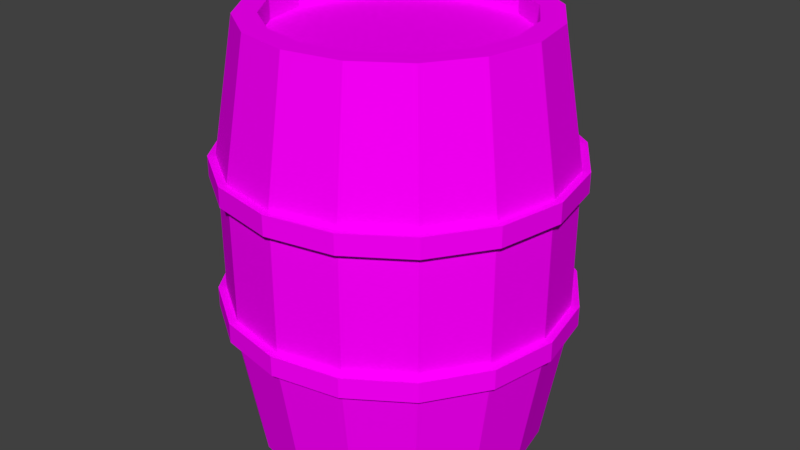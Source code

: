 # Source: barrel-2-end.blend  (saved by Blender 2.78.0; exported with 4.5.12 LTS)
import bpy
from mathutils import Matrix  # noqa: F401  (used for matrix-valued properties, if any)

bpy.ops.wm.read_factory_settings(use_empty=True)
scene = bpy.context.scene
scene.name = 'Scene'

# ---- collections
col_collection_1 = bpy.data.collections.new('Collection 1'); scene.collection.children.link(col_collection_1)

# ---- images (referenced by path relative to the original .blend; pixels are not part of the script)
import os
ASSET_DIR = os.environ.get("B2B_ASSET_DIR", "")  # directory of the original .blend (textures are referenced by path, not embedded)
HERE = os.path.dirname(os.path.abspath(__file__))  # packed textures are extracted next to this script under _unpacked/

def load_image(name, relpath, width, height, colorspace="sRGB"):
    """Load a texture the original file referenced (path relative to the .blend, or extracted next to this script)."""
    p = next((c for c in (os.path.join(HERE, relpath), os.path.join(ASSET_DIR, relpath)) if relpath and os.path.exists(c)), "")
    if p:
        img = bpy.data.images.load(p, check_existing=True)
        img.name = name
    else:  # same state as the original file: an image datablock whose file is absent (Cycles renders it pink)
        img = bpy.data.images.new(name, width, height)
        img.source = "FILE"
        img.filepath = "//" + (relpath or name)
    img.colorspace_settings.name = colorspace
    return img
img_barrel = load_image('Barrel', 'Barrel.png', 1024, 1024, 'sRGB')

# ---- materials (node trees are filled in below, after node groups)
mat_barrel = bpy.data.materials.new('Barrel')
mat_barrel.alpha_threshold = 0.0
mat_barrel.use_transparent_shadow = False
mat_barrel.diffuse_color = (0.8, 0.3474, 0.1393, 1.0)
mat_barrel.roughness = 0.5

# ---- material node trees
mat_barrel.use_nodes = True; mat_barrel.node_tree.nodes.clear()
_N = mat_barrel.node_tree.nodes; _L = mat_barrel.node_tree.links
n0 = _N.new('ShaderNodeOutputMaterial'); n0.name = 'Material Output'; n0.location = (300, 300)
n1 = _N.new('ShaderNodeBsdfDiffuse'); n1.name = 'Diffuse BSDF'; n1.location = (10, 300)
n2 = _N.new('ShaderNodeTexImage'); n2.name = 'Image Texture'; n2.location = (-234, 505)
n2.width = 140
n2.image = img_barrel
_L.new(n1.outputs[0], n0.inputs[0])
_L.new(n2.outputs[0], n1.inputs[0])
n0.is_active_output = True

# ---- world
world_world = bpy.data.worlds.new('World'); scene.world = world_world
world_world.color = (0.05088, 0.05088, 0.05088)
world_world.use_sun_shadow = False
world_world.sun_shadow_jitter_overblur = 0.0
world_world.cycles.sampling_method = 'MANUAL'

# ---- meshes
me_cylinder = bpy.data.meshes.new('Cylinder')
me_cylinder.from_pydata([(0.8491, 1.206, 2.675), (0.8491, 1.206, 2.813), (1.311, 1.115, 2.675), (1.311, 1.115, 2.813), (1.702, 0.8531, 2.675), (1.702, 0.8531, 2.813), (1.964, 0.4617, 2.675), (1.964, 0.4617, 2.813), (2.056, -4.812e-08, 2.675), (2.056, -4.812e-08, 2.813), (1.964, -0.4617, 2.675), (1.964, -0.4617, 2.813), (1.702, -0.8531, 2.675), (1.702, -0.8531, 2.813), (1.311, -1.115, 2.675), (1.311, -1.115, 2.813), (0.8491, -1.206, 2.675), (0.8491, -1.206, 2.813), (0.3874, -1.115, 2.675), (0.3874, -1.115, 2.813), (-0.004025, -0.8531, 2.675), (-0.004025, -0.8531, 2.813), (-0.2656, -0.4617, 2.675), (-0.2656, -0.4617, 2.813), (-0.3574, 1.9e-08, 2.675), (-0.3574, 1.9e-08, 2.813), (-0.2656, 0.4617, 2.675), (-0.2656, 0.4617, 2.813), (-0.004025, 0.8531, 2.675), (-0.004025, 0.8531, 2.813), (0.3874, 1.115, 2.675), (0.3874, 1.115, 2.813), (0.8491, 1.206, 1.728), (0.8491, 1.206, 1.867), (1.311, 1.115, 1.728), (1.311, 1.115, 1.867), (1.702, 0.8531, 1.728), (1.702, 0.8531, 1.867), (1.964, 0.4617, 1.728), (1.964, 0.4617, 1.867), (2.056, -4.812e-08, 1.728), (2.056, -4.812e-08, 1.867), (1.964, -0.4617, 1.728), (1.964, -0.4617, 1.867), (1.702, -0.8531, 1.728), (1.702, -0.8531, 1.867), (1.311, -1.115, 1.728), (1.311, -1.115, 1.867), (0.8491, -1.206, 1.728), (0.8491, -1.206, 1.867), (0.3874, -1.115, 1.728), (0.3874, -1.115, 1.867), (-0.004025, -0.8531, 1.728), (-0.004025, -0.8531, 1.867), (-0.2656, -0.4617, 1.728), (-0.2656, -0.4617, 1.867), (-0.3574, 1.9e-08, 1.728), (-0.3574, 1.9e-08, 1.867), (-0.2656, 0.4617, 1.728), (-0.2656, 0.4617, 1.867), (-0.004025, 0.8531, 1.728), (-0.004025, 0.8531, 1.867), (0.3874, 1.115, 1.728), (0.3874, 1.115, 1.867), (0.8491, 1.0, 3.718), (1.232, 0.9239, 3.718), (1.556, 0.7071, 3.718), (1.773, 0.3827, 3.718), (1.849, -4.371e-08, 3.718), (1.773, -0.3827, 3.718), (1.556, -0.7071, 3.718), (1.232, -0.9239, 3.718), (0.8491, -1.0, 3.718), (0.4664, -0.9239, 3.718), (0.142, -0.7071, 3.718), (-0.07478, -0.3827, 3.718), (-0.1509, 1.192e-08, 3.718), (-0.07478, 0.3827, 3.718), (0.142, 0.7071, 3.718), (0.4664, 0.9239, 3.718), (0.8491, 1.152, 2.828), (1.29, 1.064, 2.828), (1.663, 0.8143, 2.828), (1.913, 0.4407, 2.828), (2.001, -4.695e-08, 2.828), (1.913, -0.4407, 2.828), (1.663, -0.8143, 2.828), (1.29, -1.064, 2.828), (0.8491, -1.152, 2.828), (0.4084, -1.064, 2.828), (0.03479, -0.8143, 2.828), (-0.2148, -0.4407, 2.828), (-0.3025, 1.712e-08, 2.828), (-0.2148, 0.4407, 2.828), (0.03479, 0.8143, 2.828), (0.4084, 1.064, 2.828), (0.8491, 0.8444, 3.718), (1.172, 0.7801, 3.718), (1.446, 0.5971, 3.718), (1.629, 0.3231, 3.718), (1.694, -4.489e-08, 3.718), (1.629, -0.3231, 3.718), (1.446, -0.5971, 3.718), (1.172, -0.7801, 3.718), (0.8491, -0.8444, 3.718), (0.526, -0.7801, 3.718), (0.252, -0.5971, 3.718), (0.06896, -0.3231, 3.718), (0.004678, 1.288e-09, 3.718), (0.06896, 0.3231, 3.718), (0.252, 0.5971, 3.718), (0.526, 0.7801, 3.718), (1.232, 0.9239, 3.718), (0.8491, 1.0, 3.718), (1.556, 0.7071, 3.718), (1.773, 0.3827, 3.718), (1.849, -4.371e-08, 3.718), (1.773, -0.3827, 3.718), (1.556, -0.7071, 3.718), (1.232, -0.9239, 3.718), (0.8491, -1.0, 3.718), (0.4664, -0.9239, 3.718), (0.142, -0.7071, 3.718), (-0.07478, -0.3827, 3.718), (-0.1509, 1.192e-08, 3.718), (-0.07478, 0.3827, 3.718), (0.142, 0.7071, 3.718), (0.4664, 0.9239, 3.718), (0.8491, 0.8444, 3.575), (1.172, 0.7801, 3.575), (1.446, 0.5971, 3.575), (1.629, 0.3231, 3.575), (1.694, -4.489e-08, 3.575), (1.629, -0.3231, 3.575), (1.446, -0.5971, 3.575), (1.172, -0.7801, 3.575), (0.8491, -0.8444, 3.575), (0.526, -0.7801, 3.575), (0.252, -0.5971, 3.575), (0.06896, -0.3231, 3.575), (0.004678, 1.288e-09, 3.575), (0.06896, 0.3231, 3.575), (0.252, 0.5971, 3.575), (0.526, 0.7801, 3.575), (0.8491, 1.0, 0.828), (1.232, 0.9239, 0.828), (1.556, 0.7071, 0.828), (1.773, 0.3827, 0.828), (1.849, -4.371e-08, 0.828), (1.773, -0.3827, 0.828), (1.556, -0.7071, 0.828), (1.232, -0.9239, 0.828), (0.8491, -1.0, 0.828), (0.4664, -0.9239, 0.828), (0.142, -0.7071, 0.828), (-0.07478, -0.3827, 0.828), (-0.1509, 1.192e-08, 0.828), (-0.07478, 0.3827, 0.828), (0.142, 0.7071, 0.828), (0.4664, 0.9239, 0.828), (0.8491, 1.152, 1.718), (1.29, 1.064, 1.718), (1.663, 0.8143, 1.718), (1.913, 0.4407, 1.718), (2.001, -4.695e-08, 1.718), (1.913, -0.4407, 1.718), (1.663, -0.8143, 1.718), (1.29, -1.064, 1.718), (0.8491, -1.152, 1.718), (0.4084, -1.064, 1.718), (0.03479, -0.8143, 1.718), (-0.2148, -0.4407, 1.718), (-0.3025, 1.712e-08, 1.718), (-0.2148, 0.4407, 1.718), (0.03479, 0.8143, 1.718), (0.4084, 1.064, 1.718), (0.8491, 0.8444, 0.828), (1.172, 0.7801, 0.828), (1.446, 0.5971, 0.828), (1.629, 0.3231, 0.828), (1.694, -4.489e-08, 0.828), (1.629, -0.3231, 0.828), (1.446, -0.5971, 0.828), (1.172, -0.7801, 0.828), (0.8491, -0.8444, 0.828), (0.526, -0.7801, 0.828), (0.252, -0.5971, 0.828), (0.06896, -0.3231, 0.828), (0.004678, 1.288e-09, 0.828), (0.06896, 0.3231, 0.828), (0.252, 0.5971, 0.828), (0.526, 0.7801, 0.828), (1.232, 0.9239, 0.828), (0.8491, 1.0, 0.828), (1.556, 0.7071, 0.828), (1.773, 0.3827, 0.828), (1.849, -4.371e-08, 0.828), (1.773, -0.3827, 0.828), (1.556, -0.7071, 0.828), (1.232, -0.9239, 0.828), (0.8491, -1.0, 0.828), (0.4664, -0.9239, 0.828), (0.142, -0.7071, 0.828), (-0.07478, -0.3827, 0.828), (-0.1509, 1.192e-08, 0.828), (-0.07478, 0.3827, 0.828), (0.142, 0.7071, 0.828), (0.4664, 0.9239, 0.828), (0.8491, 0.8444, 0.9711), (1.172, 0.7801, 0.9711), (1.446, 0.5971, 0.9711), (1.629, 0.3231, 0.9711), (1.694, -4.489e-08, 0.9711), (1.629, -0.3231, 0.9711), (1.446, -0.5971, 0.9711), (1.172, -0.7801, 0.9711), (0.8491, -0.8444, 0.9711), (0.526, -0.7801, 0.9711), (0.252, -0.5971, 0.9711), (0.06896, -0.3231, 0.9711), (0.004678, 1.288e-09, 0.9711), (0.06896, 0.3231, 0.9711), (0.252, 0.5971, 0.9711), (0.526, 0.7801, 0.9711), (0.8491, 1.152, 2.273), (1.29, 1.064, 2.273), (1.663, 0.8143, 2.273), (1.913, 0.4407, 2.273), (2.001, -4.695e-08, 2.273), (1.913, -0.4407, 2.273), (1.663, -0.8143, 2.273), (1.29, -1.064, 2.273), (0.8491, -1.152, 2.273), (0.4084, -1.064, 2.273), (0.03479, -0.8143, 2.273), (-0.2148, -0.4407, 2.273), (-0.3025, 1.712e-08, 2.273), (-0.2148, 0.4407, 2.273), (0.03479, 0.8143, 2.273), (0.4084, 1.064, 2.273)], [], [(0, 1, 3, 2), (2, 3, 5, 4), (4, 5, 7, 6), (6, 7, 9, 8), (8, 9, 11, 10), (10, 11, 13, 12), (12, 13, 15, 14), (14, 15, 17, 16), (16, 17, 19, 18), (18, 19, 21, 20), (20, 21, 23, 22), (22, 23, 25, 24), (24, 25, 27, 26), (26, 27, 29, 28), (3, 1, 31, 29, 27, 25, 23, 21, 19, 17, 15, 13, 11, 9, 7, 5), (28, 29, 31, 30), (30, 31, 1, 0), (0, 2, 4, 6, 8, 10, 12, 14, 16, 18, 20, 22, 24, 26, 28, 30), (32, 33, 35, 34), (34, 35, 37, 36), (36, 37, 39, 38), (38, 39, 41, 40), (40, 41, 43, 42), (42, 43, 45, 44), (44, 45, 47, 46), (46, 47, 49, 48), (48, 49, 51, 50), (50, 51, 53, 52), (52, 53, 55, 54), (54, 55, 57, 56), (56, 57, 59, 58), (58, 59, 61, 60), (35, 33, 63, 61, 59, 57, 55, 53, 51, 49, 47, 45, 43, 41, 39, 37), (60, 61, 63, 62), (62, 63, 33, 32), (32, 34, 36, 38, 40, 42, 44, 46, 48, 50, 52, 54, 56, 58, 60, 62), (80, 64, 65, 81), (81, 65, 66, 82), (82, 66, 67, 83), (83, 67, 68, 84), (84, 68, 69, 85), (85, 69, 70, 86), (86, 70, 71, 87), (87, 71, 72, 88), (88, 72, 73, 89), (89, 73, 74, 90), (90, 74, 75, 91), (91, 75, 76, 92), (92, 76, 77, 93), (93, 77, 78, 94), (66, 65, 112, 114), (94, 78, 79, 95), (95, 79, 64, 80), (239, 95, 80, 224), (238, 94, 95, 239), (237, 93, 94, 238), (236, 92, 93, 237), (235, 91, 92, 236), (234, 90, 91, 235), (233, 89, 90, 234), (232, 88, 89, 233), (231, 87, 88, 232), (230, 86, 87, 231), (229, 85, 86, 230), (228, 84, 85, 229), (227, 83, 84, 228), (226, 82, 83, 227), (225, 81, 82, 226), (224, 80, 81, 225), (106, 105, 137, 138), (68, 67, 115, 116), (77, 76, 124, 125), (79, 78, 126, 127), (73, 72, 120, 121), (75, 74, 122, 123), (69, 68, 116, 117), (71, 70, 118, 119), (67, 66, 114, 115), (78, 77, 125, 126), (64, 79, 127, 113), (65, 64, 113, 112), (74, 73, 121, 122), (76, 75, 123, 124), (70, 69, 117, 118), (72, 71, 119, 120), (96, 97, 112, 113), (97, 98, 114, 112), (98, 99, 115, 114), (99, 100, 116, 115), (100, 101, 117, 116), (101, 102, 118, 117), (102, 103, 119, 118), (103, 104, 120, 119), (104, 105, 121, 120), (105, 106, 122, 121), (106, 107, 123, 122), (107, 108, 124, 123), (108, 109, 125, 124), (109, 110, 126, 125), (110, 111, 127, 126), (111, 96, 113, 127), (129, 128, 143, 142, 141, 140, 139, 138, 137, 136, 135, 134, 133, 132, 131, 130), (96, 111, 143, 128), (111, 110, 142, 143), (100, 99, 131, 132), (99, 98, 130, 131), (105, 104, 136, 137), (110, 109, 141, 142), (98, 97, 129, 130), (104, 103, 135, 136), (103, 102, 134, 135), (109, 108, 140, 141), (97, 96, 128, 129), (102, 101, 133, 134), (108, 107, 139, 140), (107, 106, 138, 139), (101, 100, 132, 133), (160, 161, 145, 144), (161, 162, 146, 145), (162, 163, 147, 146), (163, 164, 148, 147), (164, 165, 149, 148), (165, 166, 150, 149), (166, 167, 151, 150), (167, 168, 152, 151), (168, 169, 153, 152), (169, 170, 154, 153), (170, 171, 155, 154), (171, 172, 156, 155), (172, 173, 157, 156), (173, 174, 158, 157), (146, 194, 192, 145), (174, 175, 159, 158), (175, 160, 144, 159), (239, 224, 160, 175), (238, 239, 175, 174), (237, 238, 174, 173), (236, 237, 173, 172), (235, 236, 172, 171), (234, 235, 171, 170), (233, 234, 170, 169), (232, 233, 169, 168), (231, 232, 168, 167), (230, 231, 167, 166), (229, 230, 166, 165), (228, 229, 165, 164), (227, 228, 164, 163), (226, 227, 163, 162), (225, 226, 162, 161), (224, 225, 161, 160), (186, 218, 217, 185), (148, 196, 195, 147), (157, 205, 204, 156), (159, 207, 206, 158), (153, 201, 200, 152), (155, 203, 202, 154), (149, 197, 196, 148), (151, 199, 198, 150), (147, 195, 194, 146), (158, 206, 205, 157), (144, 193, 207, 159), (145, 192, 193, 144), (154, 202, 201, 153), (156, 204, 203, 155), (150, 198, 197, 149), (152, 200, 199, 151), (176, 193, 192, 177), (177, 192, 194, 178), (178, 194, 195, 179), (179, 195, 196, 180), (180, 196, 197, 181), (181, 197, 198, 182), (182, 198, 199, 183), (183, 199, 200, 184), (184, 200, 201, 185), (185, 201, 202, 186), (186, 202, 203, 187), (187, 203, 204, 188), (188, 204, 205, 189), (189, 205, 206, 190), (190, 206, 207, 191), (191, 207, 193, 176), (209, 210, 211, 212, 213, 214, 215, 216, 217, 218, 219, 220, 221, 222, 223, 208), (176, 208, 223, 191), (191, 223, 222, 190), (180, 212, 211, 179), (179, 211, 210, 178), (185, 217, 216, 184), (190, 222, 221, 189), (178, 210, 209, 177), (184, 216, 215, 183), (183, 215, 214, 182), (189, 221, 220, 188), (177, 209, 208, 176), (182, 214, 213, 181), (188, 220, 219, 187), (187, 219, 218, 186), (181, 213, 212, 180)])
_uv = me_cylinder.uv_layers.new(name='UVMap')
_uv.uv.foreach_set('vector', [0.625, 1.0, 0.625, 0.9817, 0.6874, 0.9817, 0.6874, 1.0, 0.6874, 1.0, 0.6874, 0.9817, 0.7499, 0.9817, 0.7499, 1.0, 0.7499, 1.0, 0.7499, 0.9817, 0.8124, 0.9817, 0.8124, 1.0, 0.8124, 1.0, 0.8124, 0.9817, 0.8749, 0.9817, 0.8749, 1.0, 0.8749, 1.0, 0.8749, 0.9817, 0.9374, 0.9817, 0.9374, 1.0, 0.9374, 1.0, 0.9374, 0.9817, 0.9998, 0.9817, 0.9998, 1.0, 0.0001529, 1.0, 0.0001529, 0.9817, 0.06263, 0.9817, 0.06263, 1.0, 0.06263, 1.0, 0.06263, 0.9817, 0.1251, 0.9817, 0.1251, 1.0, 0.1251, 1.0, 0.1251, 0.9817, 0.1876, 0.9817, 0.1876, 1.0, 0.1876, 1.0, 0.1876, 0.9817, 0.2501, 0.9817, 0.2501, 1.0, 0.2501, 1.0, 0.2501, 0.9817, 0.3126, 0.9817, 0.3126, 1.0, 0.3126, 1.0, 0.3126, 0.9817, 0.375, 0.9817, 0.375, 1.0, 0.375, 1.0, 0.375, 0.9817, 0.4375, 0.9817, 0.4375, 1.0, 0.4375, 1.0, 0.4375, 0.9817, 0.5, 0.9817, 0.5, 1.0, 0.9754, 0.9047, 0.9313, 0.9489, 0.8735, 0.9728, 0.811, 0.9728, 0.7533, 0.9489, 0.7091, 0.9047, 0.6852, 0.847, 0.6852, 0.7845, 0.7091, 0.7267, 0.7533, 0.6826, 0.8111, 0.6587, 0.8735, 0.6587, 0.9313, 0.6826, 0.9754, 0.7267, 0.9993, 0.7845, 0.9993, 0.847, 0.5, 1.0, 0.5, 0.9817, 0.5625, 0.9817, 0.5625, 1.0, 0.5625, 1.0, 0.5625, 0.9817, 0.625, 0.9817, 0.625, 1.0, 0.9317, 0.6826, 0.9759, 0.7267, 0.9998, 0.7845, 0.9998, 0.847, 0.9759, 0.9047, 0.9317, 0.9489, 0.874, 0.9728, 0.8115, 0.9728, 0.7537, 0.9489, 0.7096, 0.9047, 0.6857, 0.847, 0.6857, 0.7845, 0.7096, 0.7267, 0.7537, 0.6826, 0.8115, 0.6587, 0.874, 0.6587, 0.625, 0.9999, 0.625, 0.9816, 0.6874, 0.9816, 0.6874, 1.0, 0.6874, 1.0, 0.6874, 0.9816, 0.7499, 0.9816, 0.7499, 1.0, 0.7499, 1.0, 0.7499, 0.9816, 0.8124, 0.9816, 0.8124, 1.0, 0.8124, 1.0, 0.8124, 0.9816, 0.8749, 0.9817, 0.8749, 1.0, 0.8749, 1.0, 0.8749, 0.9817, 0.9374, 0.9817, 0.9374, 1.0, 0.9374, 1.0, 0.9374, 0.9817, 0.9998, 0.9817, 0.9998, 1.0, 0.0001529, 0.9997, 0.0001592, 0.9814, 0.06264, 0.9814, 0.06263, 0.9997, 0.06263, 0.9997, 0.06264, 0.9814, 0.1251, 0.9814, 0.1251, 0.9998, 0.1251, 0.9998, 0.1251, 0.9814, 0.1876, 0.9814, 0.1876, 0.9998, 0.1876, 0.9998, 0.1876, 0.9814, 0.2501, 0.9815, 0.2501, 0.9998, 0.2501, 0.9998, 0.2501, 0.9815, 0.3126, 0.9815, 0.3126, 0.9998, 0.3126, 0.9998, 0.3126, 0.9815, 0.375, 0.9815, 0.375, 0.9999, 0.375, 0.9999, 0.375, 0.9815, 0.4375, 0.9815, 0.4375, 0.9999, 0.4375, 0.9999, 0.4375, 0.9815, 0.5, 0.9815, 0.5, 0.9999, 0.9754, 0.9043, 0.9313, 0.9484, 0.8735, 0.9723, 0.811, 0.9723, 0.7533, 0.9484, 0.7091, 0.9043, 0.6852, 0.8465, 0.6852, 0.784, 0.7091, 0.7263, 0.7533, 0.6821, 0.8111, 0.6582, 0.8735, 0.6582, 0.9313, 0.6821, 0.9754, 0.7263, 0.9993, 0.784, 0.9993, 0.8465, 0.5, 0.9999, 0.5, 0.9815, 0.5625, 0.9816, 0.5625, 0.9999, 0.5625, 0.9999, 0.5625, 0.9816, 0.625, 0.9816, 0.625, 0.9999, 0.9316, 0.6821, 0.9758, 0.7263, 0.9997, 0.784, 0.9997, 0.8465, 0.9758, 0.9043, 0.9316, 0.9484, 0.8739, 0.9723, 0.8114, 0.9723, 0.7537, 0.9484, 0.7095, 0.9043, 0.6856, 0.8465, 0.6856, 0.784, 0.7095, 0.7263, 0.7537, 0.6821, 0.8114, 0.6582, 0.8739, 0.6582, 0.6276, 0.1593, 0.6282, 0.03166, 0.6866, 0.03214, 0.687, 0.1594, 0.687, 0.1594, 0.6866, 0.03214, 0.7447, 0.03204, 0.7465, 0.159, 0.7465, 0.159, 0.7447, 0.03204, 0.8025, 0.03109, 0.8065, 0.1582, 0.8065, 0.1582, 0.8025, 0.03109, 0.8601, 0.02888, 0.8673, 0.1567, 0.8673, 0.1567, 0.8601, 0.02888, 0.9176, 0.02479, 0.9298, 0.1539, 0.9298, 0.1539, 0.9176, 0.02479, 0.9746, 0.01785, 0.9949, 0.1491, 0.0008701, 0.1438, 0.02257, 0.0004074, 0.08485, 0.008316, 0.07054, 0.1484, 0.07054, 0.1484, 0.08485, 0.008316, 0.1469, 0.014, 0.137, 0.1515, 0.137, 0.1515, 0.1469, 0.014, 0.2085, 0.01822, 0.2014, 0.1536, 0.2014, 0.1536, 0.2085, 0.01822, 0.2697, 0.02148, 0.2644, 0.1552, 0.2644, 0.1552, 0.2697, 0.02148, 0.3305, 0.02408, 0.3264, 0.1564, 0.3264, 0.1564, 0.3305, 0.02408, 0.3908, 0.02622, 0.3876, 0.1573, 0.3876, 0.1573, 0.3908, 0.02622, 0.4508, 0.02802, 0.4482, 0.158, 0.4482, 0.158, 0.4508, 0.02802, 0.5103, 0.02953, 0.5083, 0.1586, 0.3275, 0.883, 0.2842, 0.9277, 0.2835, 0.9268, 0.3265, 0.8824, 0.5083, 0.1586, 0.5103, 0.02953, 0.5694, 0.03076, 0.5681, 0.1591, 0.5681, 0.1591, 0.5694, 0.03076, 0.6282, 0.03166, 0.6276, 0.1593, 0.5676, 0.2326, 0.5681, 0.1591, 0.6276, 0.1593, 0.6272, 0.2327, 0.5077, 0.2326, 0.5083, 0.1586, 0.5681, 0.1591, 0.5676, 0.2326, 0.4475, 0.2325, 0.4482, 0.158, 0.5083, 0.1586, 0.5077, 0.2326, 0.3868, 0.2324, 0.3876, 0.1573, 0.4482, 0.158, 0.4475, 0.2325, 0.3255, 0.2323, 0.3264, 0.1564, 0.3876, 0.1573, 0.3868, 0.2324, 0.2632, 0.2323, 0.2644, 0.1552, 0.3264, 0.1564, 0.3255, 0.2323, 0.1999, 0.2322, 0.2014, 0.1536, 0.2644, 0.1552, 0.2632, 0.2323, 0.135, 0.2321, 0.137, 0.1515, 0.2014, 0.1536, 0.1999, 0.2322, 0.06804, 0.232, 0.07054, 0.1484, 0.137, 0.1515, 0.135, 0.2321, -0.001392, 0.232, 0.0008701, 0.1438, 0.07054, 0.1484, 0.06804, 0.232, 0.9317, 0.2331, 0.9298, 0.1539, 0.9949, 0.1491, 0.9985, 0.2331, 0.8683, 0.233, 0.8673, 0.1567, 0.9298, 0.1539, 0.9317, 0.2331, 0.8069, 0.2329, 0.8065, 0.1582, 0.8673, 0.1567, 0.8683, 0.233, 0.7466, 0.2328, 0.7465, 0.159, 0.8065, 0.1582, 0.8069, 0.2329, 0.6868, 0.2328, 0.687, 0.1594, 0.7465, 0.159, 0.7466, 0.2328, 0.6272, 0.2327, 0.6276, 0.1593, 0.687, 0.1594, 0.6868, 0.2328, 0.08476, 0.7177, 0.1202, 0.6803, 0.1324, 0.6972, 0.1028, 0.7285, 0.3499, 0.762, 0.3505, 0.8248, 0.3494, 0.8246, 0.3488, 0.7622, 0.06548, 0.8819, 0.04196, 0.8242, 0.04307, 0.8239, 0.06643, 0.8813, 0.1652, 0.9517, 0.1085, 0.9269, 0.1091, 0.926, 0.1655, 0.9506, 0.1057, 0.6593, 0.1626, 0.635, 0.1628, 0.6361, 0.1064, 0.6602, 0.0412, 0.7619, 0.06317, 0.704, 0.06414, 0.7046, 0.04232, 0.7621, 0.326, 0.7038, 0.3499, 0.762, 0.3488, 0.7622, 0.3251, 0.7045, 0.2246, 0.635, 0.282, 0.6592, 0.2814, 0.6602, 0.2244, 0.6361, 0.3505, 0.8248, 0.3275, 0.883, 0.3265, 0.8824, 0.3494, 0.8246, 0.1085, 0.9269, 0.06548, 0.8819, 0.06643, 0.8813, 0.1091, 0.926, 0.2271, 0.952, 0.1652, 0.9517, 0.1655, 0.9506, 0.2269, 0.9509, 0.2842, 0.9277, 0.2271, 0.952, 0.2269, 0.9509, 0.2835, 0.9268, 0.06317, 0.704, 0.1057, 0.6593, 0.1064, 0.6602, 0.06414, 0.7046, 0.04196, 0.8242, 0.0412, 0.7619, 0.04232, 0.7621, 0.04307, 0.8239, 0.282, 0.6592, 0.326, 0.7038, 0.3251, 0.7045, 0.2814, 0.6602, 0.1626, 0.635, 0.2246, 0.635, 0.2244, 0.6361, 0.1628, 0.6361, 0.2221, 0.9269, 0.2696, 0.9065, 0.2835, 0.9268, 0.2269, 0.9509, 0.2696, 0.9065, 0.3058, 0.8689, 0.3265, 0.8824, 0.2835, 0.9268, 0.3058, 0.8689, 0.325, 0.82, 0.3494, 0.8246, 0.3265, 0.8824, 0.325, 0.82, 0.3243, 0.7671, 0.3488, 0.7622, 0.3494, 0.8246, 0.3243, 0.7671, 0.3043, 0.7181, 0.3251, 0.7045, 0.3488, 0.7622, 0.3043, 0.7181, 0.2674, 0.6805, 0.2814, 0.6602, 0.3251, 0.7045, 0.2674, 0.6805, 0.2194, 0.6602, 0.2244, 0.6361, 0.2814, 0.6602, 0.2194, 0.6602, 0.1676, 0.6601, 0.1628, 0.6361, 0.2244, 0.6361, 0.1676, 0.6601, 0.1202, 0.6803, 0.1064, 0.6602, 0.1628, 0.6361, 0.1202, 0.6803, 0.08476, 0.7177, 0.06414, 0.7046, 0.1064, 0.6602, 0.08476, 0.7177, 0.0666, 0.7664, 0.04232, 0.7621, 0.06414, 0.7046, 0.0666, 0.7664, 0.06732, 0.8192, 0.04307, 0.8239, 0.04232, 0.7621, 0.06732, 0.8192, 0.08728, 0.868, 0.06643, 0.8813, 0.04307, 0.8239, 0.08728, 0.868, 0.1233, 0.9059, 0.1091, 0.926, 0.06643, 0.8813, 0.1233, 0.9059, 0.1706, 0.9268, 0.1655, 0.9506, 0.1091, 0.926, 0.1706, 0.9268, 0.2221, 0.9269, 0.2269, 0.9509, 0.1655, 0.9506, 0.2573, 0.8893, 0.2175, 0.9065, 0.1746, 0.9062, 0.1352, 0.8885, 0.1053, 0.8561, 0.08837, 0.8146, 0.08782, 0.7697, 0.1028, 0.7285, 0.1324, 0.6972, 0.172, 0.6807, 0.2154, 0.681, 0.2556, 0.6983, 0.2864, 0.7301, 0.3031, 0.7717, 0.3038, 0.8165, 0.2877, 0.8578, 0.2221, 0.9269, 0.1706, 0.9268, 0.1746, 0.9062, 0.2175, 0.9065, 0.1706, 0.9268, 0.1233, 0.9059, 0.1352, 0.8885, 0.1746, 0.9062, 0.3243, 0.7671, 0.325, 0.82, 0.3038, 0.8165, 0.3031, 0.7717, 0.325, 0.82, 0.3058, 0.8689, 0.2877, 0.8578, 0.3038, 0.8165, 0.1202, 0.6803, 0.1676, 0.6601, 0.172, 0.6807, 0.1324, 0.6972, 0.1233, 0.9059, 0.08728, 0.868, 0.1053, 0.8561, 0.1352, 0.8885, 0.3058, 0.8689, 0.2696, 0.9065, 0.2573, 0.8893, 0.2877, 0.8578, 0.1676, 0.6601, 0.2194, 0.6602, 0.2154, 0.681, 0.172, 0.6807, 0.2194, 0.6602, 0.2674, 0.6805, 0.2556, 0.6983, 0.2154, 0.681, 0.08728, 0.868, 0.06732, 0.8192, 0.08837, 0.8146, 0.1053, 0.8561, 0.2696, 0.9065, 0.2221, 0.9269, 0.2175, 0.9065, 0.2573, 0.8893, 0.2674, 0.6805, 0.3043, 0.7181, 0.2864, 0.7301, 0.2556, 0.6983, 0.06732, 0.8192, 0.0666, 0.7664, 0.08782, 0.7697, 0.08837, 0.8146, 0.0666, 0.7664, 0.08476, 0.7177, 0.1028, 0.7285, 0.08782, 0.7697, 0.3043, 0.7181, 0.3243, 0.7671, 0.3031, 0.7717, 0.2864, 0.7301, 0.6274, 0.3061, 0.6868, 0.3062, 0.6861, 0.4334, 0.6277, 0.4337, 0.6868, 0.3062, 0.7463, 0.3066, 0.7442, 0.4336, 0.6861, 0.4334, 0.7463, 0.3066, 0.8063, 0.3076, 0.802, 0.4347, 0.7442, 0.4336, 0.8063, 0.3076, 0.8671, 0.3093, 0.8597, 0.4371, 0.802, 0.4347, 0.8671, 0.3093, 0.9296, 0.3123, 0.9171, 0.4413, 0.8597, 0.4371, 0.9296, 0.3123, 0.9947, 0.3172, 0.974, 0.4484, 0.9171, 0.4413, 0.0006606, 0.3201, 0.07034, 0.3156, 0.08432, 0.4558, 0.02202, 0.4636, 0.07034, 0.3156, 0.1368, 0.3128, 0.1464, 0.4503, 0.08432, 0.4558, 0.1368, 0.3128, 0.2012, 0.3108, 0.208, 0.4462, 0.1464, 0.4503, 0.2012, 0.3108, 0.2642, 0.3094, 0.2692, 0.4431, 0.208, 0.4462, 0.2642, 0.3094, 0.3262, 0.3083, 0.33, 0.4406, 0.2692, 0.4431, 0.3262, 0.3083, 0.3874, 0.3075, 0.3903, 0.4386, 0.33, 0.4406, 0.3874, 0.3075, 0.448, 0.3069, 0.4503, 0.437, 0.3903, 0.4386, 0.448, 0.3069, 0.5081, 0.3065, 0.5098, 0.4356, 0.4503, 0.437, 0.6783, 0.5945, 0.6771, 0.5947, 0.6523, 0.5383, 0.6533, 0.5377, 0.5081, 0.3065, 0.5679, 0.3062, 0.5689, 0.4345, 0.5098, 0.4356, 0.5679, 0.3062, 0.6274, 0.3061, 0.6277, 0.4337, 0.5689, 0.4345, 0.5676, 0.2326, 0.6272, 0.2327, 0.6274, 0.3061, 0.5679, 0.3062, 0.5077, 0.2326, 0.5676, 0.2326, 0.5679, 0.3062, 0.5081, 0.3065, 0.4475, 0.2325, 0.5077, 0.2326, 0.5081, 0.3065, 0.448, 0.3069, 0.3868, 0.2324, 0.4475, 0.2325, 0.448, 0.3069, 0.3874, 0.3075, 0.3255, 0.2323, 0.3868, 0.2324, 0.3874, 0.3075, 0.3262, 0.3083, 0.2632, 0.2323, 0.3255, 0.2323, 0.3262, 0.3083, 0.2642, 0.3094, 0.1999, 0.2322, 0.2632, 0.2323, 0.2642, 0.3094, 0.2012, 0.3108, 0.135, 0.2321, 0.1999, 0.2322, 0.2012, 0.3108, 0.1368, 0.3128, 0.06804, 0.232, 0.135, 0.2321, 0.1368, 0.3128, 0.07034, 0.3156, -0.001392, 0.232, 0.06804, 0.232, 0.07034, 0.3156, 0.0006606, 0.3201, 0.9317, 0.2331, 0.9985, 0.2331, 0.9947, 0.3172, 0.9296, 0.3123, 0.8683, 0.233, 0.9317, 0.2331, 0.9296, 0.3123, 0.8671, 0.3093, 0.8069, 0.2329, 0.8683, 0.233, 0.8671, 0.3093, 0.8063, 0.3076, 0.7466, 0.2328, 0.8069, 0.2329, 0.8063, 0.3076, 0.7463, 0.3066, 0.6868, 0.2328, 0.7466, 0.2328, 0.7463, 0.3066, 0.6868, 0.3062, 0.6272, 0.2327, 0.6868, 0.2328, 0.6868, 0.3062, 0.6274, 0.3061, 0.3862, 0.6505, 0.4069, 0.6465, 0.4242, 0.6865, 0.4065, 0.6983, 0.6543, 0.7136, 0.6534, 0.7129, 0.6775, 0.6562, 0.6786, 0.6564, 0.4302, 0.4948, 0.4307, 0.4957, 0.3866, 0.5379, 0.3857, 0.5373, 0.5501, 0.4719, 0.5498, 0.4731, 0.4879, 0.4731, 0.4877, 0.4719, 0.3853, 0.7129, 0.3863, 0.7123, 0.4308, 0.7557, 0.4301, 0.7567, 0.3613, 0.5938, 0.3624, 0.594, 0.3622, 0.6554, 0.3611, 0.6556, 0.6096, 0.7571, 0.609, 0.7561, 0.6534, 0.7129, 0.6543, 0.7136, 0.4884, 0.7803, 0.4887, 0.7791, 0.5511, 0.7793, 0.5513, 0.7804, 0.6786, 0.6564, 0.6775, 0.6562, 0.6771, 0.5947, 0.6783, 0.5945, 0.4877, 0.4719, 0.4879, 0.4731, 0.4307, 0.4957, 0.4302, 0.4948, 0.6081, 0.4949, 0.6075, 0.4958, 0.5498, 0.4731, 0.5501, 0.4719, 0.6533, 0.5377, 0.6523, 0.5383, 0.6075, 0.4958, 0.6081, 0.4949, 0.3611, 0.6556, 0.3622, 0.6554, 0.3863, 0.7123, 0.3853, 0.7129, 0.3857, 0.5373, 0.3866, 0.5379, 0.3624, 0.594, 0.3613, 0.5938, 0.5513, 0.7804, 0.5511, 0.7793, 0.609, 0.7561, 0.6096, 0.7571, 0.4301, 0.7567, 0.4308, 0.7557, 0.4887, 0.7791, 0.4884, 0.7803, 0.5943, 0.5168, 0.6075, 0.4958, 0.6523, 0.5383, 0.6324, 0.5525, 0.6324, 0.5525, 0.6523, 0.5383, 0.6771, 0.5947, 0.6532, 0.5998, 0.6532, 0.5998, 0.6771, 0.5947, 0.6775, 0.6562, 0.6535, 0.6515, 0.6535, 0.6515, 0.6775, 0.6562, 0.6534, 0.7129, 0.633, 0.6991, 0.633, 0.6991, 0.6534, 0.7129, 0.609, 0.7561, 0.5954, 0.7354, 0.5954, 0.7354, 0.609, 0.7561, 0.5511, 0.7793, 0.5464, 0.7548, 0.5464, 0.7548, 0.5511, 0.7793, 0.4887, 0.7791, 0.4933, 0.7546, 0.4933, 0.7546, 0.4887, 0.7791, 0.4308, 0.7557, 0.4442, 0.7349, 0.4442, 0.7349, 0.4308, 0.7557, 0.3863, 0.7123, 0.4065, 0.6983, 0.4065, 0.6983, 0.3863, 0.7123, 0.3622, 0.6554, 0.3862, 0.6505, 0.3862, 0.6505, 0.3622, 0.6554, 0.3624, 0.594, 0.3862, 0.5989, 0.3862, 0.5989, 0.3624, 0.594, 0.3866, 0.5379, 0.4065, 0.5517, 0.4065, 0.5517, 0.3866, 0.5379, 0.4307, 0.4957, 0.4439, 0.5163, 0.4439, 0.5163, 0.4307, 0.4957, 0.4879, 0.4731, 0.4926, 0.4972, 0.4926, 0.4972, 0.4879, 0.4731, 0.5498, 0.4731, 0.5453, 0.4974, 0.5453, 0.4974, 0.5498, 0.4731, 0.6075, 0.4958, 0.5943, 0.5168, 0.6149, 0.5645, 0.6327, 0.6039, 0.633, 0.6469, 0.6158, 0.6867, 0.5842, 0.7172, 0.5427, 0.7335, 0.4977, 0.7334, 0.4561, 0.717, 0.4242, 0.6865, 0.4069, 0.6465, 0.4067, 0.6034, 0.4236, 0.5639, 0.455, 0.5343, 0.4962, 0.5184, 0.541, 0.5185, 0.5826, 0.5347, 0.5943, 0.5168, 0.5826, 0.5347, 0.541, 0.5185, 0.5453, 0.4974, 0.5453, 0.4974, 0.541, 0.5185, 0.4962, 0.5184, 0.4926, 0.4972, 0.633, 0.6991, 0.6158, 0.6867, 0.633, 0.6469, 0.6535, 0.6515, 0.6535, 0.6515, 0.633, 0.6469, 0.6327, 0.6039, 0.6532, 0.5998, 0.4065, 0.6983, 0.4242, 0.6865, 0.4561, 0.717, 0.4442, 0.7349, 0.4926, 0.4972, 0.4962, 0.5184, 0.455, 0.5343, 0.4439, 0.5163, 0.6532, 0.5998, 0.6327, 0.6039, 0.6149, 0.5645, 0.6324, 0.5525, 0.4442, 0.7349, 0.4561, 0.717, 0.4977, 0.7334, 0.4933, 0.7546, 0.4933, 0.7546, 0.4977, 0.7334, 0.5427, 0.7335, 0.5464, 0.7548, 0.4439, 0.5163, 0.455, 0.5343, 0.4236, 0.5639, 0.4065, 0.5517, 0.6324, 0.5525, 0.6149, 0.5645, 0.5826, 0.5347, 0.5943, 0.5168, 0.5464, 0.7548, 0.5427, 0.7335, 0.5842, 0.7172, 0.5954, 0.7354, 0.4065, 0.5517, 0.4236, 0.5639, 0.4067, 0.6034, 0.3862, 0.5989, 0.3862, 0.5989, 0.4067, 0.6034, 0.4069, 0.6465, 0.3862, 0.6505, 0.5954, 0.7354, 0.5842, 0.7172, 0.6158, 0.6867, 0.633, 0.6991])
me_cylinder.materials.append(mat_barrel)
me_cylinder.use_remesh_preserve_volume = False
me_cylinder.use_remesh_preserve_attributes = False
me_cylinder.use_mirror_vertex_groups = False
me_cylinder.update()

# ---- objects
ob_barrel = bpy.data.objects.new('Barrel', me_cylinder)

# ---- transforms, parenting, visibility, modifiers, constraints
ob_barrel.location = (-0.8432, -0.5701, -0.8072)
ob_barrel.lineart.crease_threshold = 0.0

# ---- collection membership
col_collection_1.objects.link(ob_barrel)

# ---- scene / render settings (as saved in the file)
scene.frame_start = 1; scene.frame_end = 250; scene.frame_set(3)
scene.render.engine = 'BLENDER_EEVEE_NEXT'
scene.render.dither_intensity = 0.0
scene.cycles.use_denoising = False
scene.cycles.samples = 512
scene.cycles.sampling_pattern = 'TABULATED_SOBOL'
scene.cycles.light_sampling_threshold = 0.0
scene.cycles.use_adaptive_sampling = False
scene.cycles.use_light_tree = False
scene.cycles.blur_glossy = 0.0
scene.cycles.sample_clamp_indirect = 0.0
scene.view_settings.view_transform = 'Standard'
bpy.context.view_layer.update()

# ---- added for rendering (the .blend has no active camera and no usable light): camera, sun
cam_auto = bpy.data.cameras.new('AutoCamera')
cam_auto.lens = 50.0
cam_auto.sensor_width = 36.0
cam_auto.clip_end = 1000.0
ob_auto_camera = bpy.data.objects.new('AutoCamera', cam_auto)
scene.collection.objects.link(ob_auto_camera)
ob_auto_camera.location = (4.14347, -5.53528, 4.7761)
ob_auto_camera.rotation_euler = (1.09748, -7.21219e-08, 0.694738)
scene.camera = ob_auto_camera
light_auto_sun = bpy.data.lights.new('AutoSun', 'SUN')
light_auto_sun.energy = 3.0
light_auto_sun.angle = 0.0523599
ob_auto_sun = bpy.data.objects.new('AutoSun', light_auto_sun)
scene.collection.objects.link(ob_auto_sun)
ob_auto_sun.rotation_euler = (0.872665, 0.174533, 0.523599)
bpy.context.view_layer.update()
